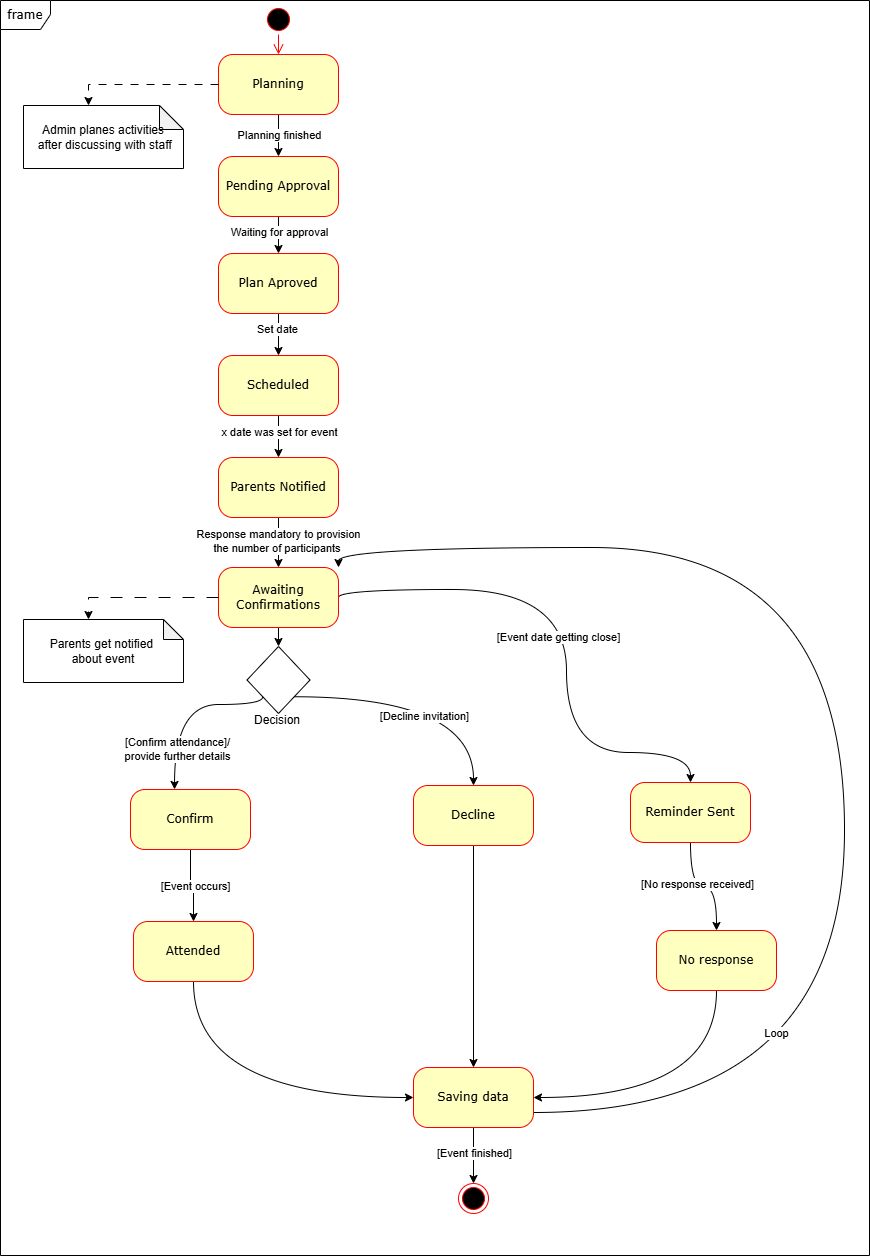

The diagram above was exported from draw.io. Its source (the exported page's mxGraphModel, read from the mxfile embedded in the PNG):
<mxGraphModel dx="928" dy="525" grid="0" gridSize="10" guides="1" tooltips="1" connect="1" arrows="1" fold="1" page="1" pageScale="1" pageWidth="1100" pageHeight="850" background="none" math="0" shadow="0">
  <root>
    <mxCell id="0" />
    <mxCell id="1" parent="0" />
    <mxCell id="2a3bc250acf0617d-8" value="frame" style="shape=umlFrame;whiteSpace=wrap;html=1;rounded=1;shadow=0;comic=0;labelBackgroundColor=none;strokeWidth=1;fontFamily=Verdana;fontSize=12;align=center;width=50;height=29;" parent="1" vertex="1">
      <mxGeometry x="10" y="65" width="869" height="1255" as="geometry" />
    </mxCell>
    <mxCell id="382b91b5511bd0f7-1" value="" style="ellipse;html=1;shape=startState;fillColor=#000000;strokeColor=#ff0000;rounded=1;shadow=0;comic=0;labelBackgroundColor=none;fontFamily=Verdana;fontSize=12;fontColor=#000000;align=center;direction=south;" parent="1" vertex="1">
      <mxGeometry x="273" y="69" width="30" height="30" as="geometry" />
    </mxCell>
    <mxCell id="b8ZXHjMvIKVmfawf6khZ-8" style="edgeStyle=orthogonalEdgeStyle;rounded=0;orthogonalLoop=1;jettySize=auto;html=1;exitX=0.5;exitY=1;exitDx=0;exitDy=0;entryX=0.5;entryY=0;entryDx=0;entryDy=0;" parent="1" source="382b91b5511bd0f7-5" target="382b91b5511bd0f7-10" edge="1">
      <mxGeometry relative="1" as="geometry" />
    </mxCell>
    <mxCell id="qJjC0eBBFSoJG1kyFFxk-7" value="Set date" style="edgeLabel;html=1;align=center;verticalAlign=middle;resizable=0;points=[];" parent="b8ZXHjMvIKVmfawf6khZ-8" vertex="1" connectable="0">
      <mxGeometry x="-0.278" y="-2" relative="1" as="geometry">
        <mxPoint as="offset" />
      </mxGeometry>
    </mxCell>
    <mxCell id="382b91b5511bd0f7-5" value="Plan Aproved" style="rounded=1;whiteSpace=wrap;html=1;arcSize=24;fillColor=#ffffc0;strokeColor=#ff0000;shadow=0;comic=0;labelBackgroundColor=none;fontFamily=Verdana;fontSize=12;fontColor=#000000;align=center;" parent="1" vertex="1">
      <mxGeometry x="228" y="318" width="120" height="60" as="geometry" />
    </mxCell>
    <mxCell id="b8ZXHjMvIKVmfawf6khZ-6" style="edgeStyle=orthogonalEdgeStyle;rounded=0;orthogonalLoop=1;jettySize=auto;html=1;exitX=0.5;exitY=1;exitDx=0;exitDy=0;entryX=0.5;entryY=0;entryDx=0;entryDy=0;" parent="1" source="382b91b5511bd0f7-6" target="382b91b5511bd0f7-7" edge="1">
      <mxGeometry relative="1" as="geometry" />
    </mxCell>
    <mxCell id="qJjC0eBBFSoJG1kyFFxk-9" value="Planning finished" style="edgeLabel;html=1;align=center;verticalAlign=middle;resizable=0;points=[];" parent="b8ZXHjMvIKVmfawf6khZ-6" vertex="1" connectable="0">
      <mxGeometry x="-0.0399" relative="1" as="geometry">
        <mxPoint as="offset" />
      </mxGeometry>
    </mxCell>
    <mxCell id="382b91b5511bd0f7-6" value="Planning" style="rounded=1;whiteSpace=wrap;html=1;arcSize=24;fillColor=#ffffc0;strokeColor=#ff0000;shadow=0;comic=0;labelBackgroundColor=none;fontFamily=Verdana;fontSize=12;fontColor=#000000;align=center;" parent="1" vertex="1">
      <mxGeometry x="228" y="119" width="120" height="60" as="geometry" />
    </mxCell>
    <mxCell id="b8ZXHjMvIKVmfawf6khZ-7" style="edgeStyle=orthogonalEdgeStyle;rounded=0;orthogonalLoop=1;jettySize=auto;html=1;exitX=0.5;exitY=1;exitDx=0;exitDy=0;entryX=0.5;entryY=0;entryDx=0;entryDy=0;" parent="1" source="382b91b5511bd0f7-7" target="382b91b5511bd0f7-5" edge="1">
      <mxGeometry relative="1" as="geometry" />
    </mxCell>
    <mxCell id="qJjC0eBBFSoJG1kyFFxk-8" value="Waiting for approval" style="edgeLabel;html=1;align=center;verticalAlign=middle;resizable=0;points=[];" parent="b8ZXHjMvIKVmfawf6khZ-7" vertex="1" connectable="0">
      <mxGeometry x="-0.1804" relative="1" as="geometry">
        <mxPoint as="offset" />
      </mxGeometry>
    </mxCell>
    <mxCell id="382b91b5511bd0f7-7" value="Pending Approval" style="rounded=1;whiteSpace=wrap;html=1;arcSize=24;fillColor=#ffffc0;strokeColor=#ff0000;shadow=0;comic=0;labelBackgroundColor=none;fontFamily=Verdana;fontSize=12;fontColor=#000000;align=center;" parent="1" vertex="1">
      <mxGeometry x="228" y="221" width="120" height="60" as="geometry" />
    </mxCell>
    <mxCell id="b8ZXHjMvIKVmfawf6khZ-11" style="edgeStyle=orthogonalEdgeStyle;rounded=0;orthogonalLoop=1;jettySize=auto;html=1;exitX=0.5;exitY=1;exitDx=0;exitDy=0;entryX=0.5;entryY=0;entryDx=0;entryDy=0;" parent="1" source="382b91b5511bd0f7-9" target="b8ZXHjMvIKVmfawf6khZ-10" edge="1">
      <mxGeometry relative="1" as="geometry" />
    </mxCell>
    <mxCell id="qJjC0eBBFSoJG1kyFFxk-10" value="Response mandatory to provision&lt;div&gt;the number of participants&amp;nbsp;&lt;/div&gt;" style="edgeLabel;html=1;align=center;verticalAlign=middle;resizable=0;points=[];" parent="b8ZXHjMvIKVmfawf6khZ-11" vertex="1" connectable="0">
      <mxGeometry x="-0.0752" y="-1" relative="1" as="geometry">
        <mxPoint as="offset" />
      </mxGeometry>
    </mxCell>
    <mxCell id="382b91b5511bd0f7-9" value="Parents Notified" style="rounded=1;whiteSpace=wrap;html=1;arcSize=24;fillColor=#ffffc0;strokeColor=#ff0000;shadow=0;comic=0;labelBackgroundColor=none;fontFamily=Verdana;fontSize=12;fontColor=#000000;align=center;" parent="1" vertex="1">
      <mxGeometry x="228" y="522" width="120" height="60" as="geometry" />
    </mxCell>
    <mxCell id="b8ZXHjMvIKVmfawf6khZ-9" style="edgeStyle=orthogonalEdgeStyle;rounded=0;orthogonalLoop=1;jettySize=auto;html=1;exitX=0.5;exitY=1;exitDx=0;exitDy=0;entryX=0.5;entryY=0;entryDx=0;entryDy=0;" parent="1" source="382b91b5511bd0f7-10" target="382b91b5511bd0f7-9" edge="1">
      <mxGeometry relative="1" as="geometry" />
    </mxCell>
    <mxCell id="qJjC0eBBFSoJG1kyFFxk-6" value="x date was set for event" style="edgeLabel;html=1;align=center;verticalAlign=middle;resizable=0;points=[];" parent="b8ZXHjMvIKVmfawf6khZ-9" vertex="1" connectable="0">
      <mxGeometry x="-0.2304" relative="1" as="geometry">
        <mxPoint as="offset" />
      </mxGeometry>
    </mxCell>
    <mxCell id="382b91b5511bd0f7-10" value="Scheduled" style="rounded=1;whiteSpace=wrap;html=1;arcSize=24;fillColor=#ffffc0;strokeColor=#ff0000;shadow=0;comic=0;labelBackgroundColor=none;fontFamily=Verdana;fontSize=12;fontColor=#000000;align=center;" parent="1" vertex="1">
      <mxGeometry x="228" y="420" width="120" height="60" as="geometry" />
    </mxCell>
    <mxCell id="2a3bc250acf0617d-9" style="edgeStyle=orthogonalEdgeStyle;html=1;labelBackgroundColor=none;endArrow=open;endSize=8;strokeColor=#ff0000;fontFamily=Verdana;fontSize=12;align=left;" parent="1" source="382b91b5511bd0f7-1" target="382b91b5511bd0f7-6" edge="1">
      <mxGeometry relative="1" as="geometry" />
    </mxCell>
    <mxCell id="b8ZXHjMvIKVmfawf6khZ-2" value="Admin planes activities&lt;div&gt;&amp;nbsp;after discussing with staff&lt;/div&gt;" style="shape=note;whiteSpace=wrap;html=1;backgroundOutline=1;darkOpacity=0.05;size=24;" parent="1" vertex="1">
      <mxGeometry x="33" y="170" width="160" height="63" as="geometry" />
    </mxCell>
    <mxCell id="24f968d109e7d6b4-3" value="" style="ellipse;html=1;shape=endState;fillColor=#000000;strokeColor=#ff0000;rounded=1;shadow=0;comic=0;labelBackgroundColor=none;fontFamily=Verdana;fontSize=12;fontColor=#000000;align=center;" parent="1" vertex="1">
      <mxGeometry x="468" y="1248" width="30" height="30" as="geometry" />
    </mxCell>
    <mxCell id="b8ZXHjMvIKVmfawf6khZ-5" style="edgeStyle=orthogonalEdgeStyle;rounded=0;orthogonalLoop=1;jettySize=auto;html=1;exitX=0;exitY=0.5;exitDx=0;exitDy=0;entryX=0;entryY=0;entryDx=65;entryDy=0;entryPerimeter=0;dashed=1;dashPattern=8 8;" parent="1" source="382b91b5511bd0f7-6" target="b8ZXHjMvIKVmfawf6khZ-2" edge="1">
      <mxGeometry relative="1" as="geometry" />
    </mxCell>
    <mxCell id="b8ZXHjMvIKVmfawf6khZ-22" style="edgeStyle=orthogonalEdgeStyle;rounded=0;orthogonalLoop=1;jettySize=auto;html=1;exitX=0.5;exitY=1;exitDx=0;exitDy=0;entryX=0.5;entryY=0;entryDx=0;entryDy=0;" parent="1" source="b8ZXHjMvIKVmfawf6khZ-10" target="b8ZXHjMvIKVmfawf6khZ-14" edge="1">
      <mxGeometry relative="1" as="geometry" />
    </mxCell>
    <mxCell id="b8ZXHjMvIKVmfawf6khZ-26" style="edgeStyle=orthogonalEdgeStyle;rounded=0;orthogonalLoop=1;jettySize=auto;html=1;exitX=1;exitY=0.5;exitDx=0;exitDy=0;entryX=0.5;entryY=0;entryDx=0;entryDy=0;curved=1;" parent="1" source="b8ZXHjMvIKVmfawf6khZ-10" target="b8ZXHjMvIKVmfawf6khZ-25" edge="1">
      <mxGeometry relative="1" as="geometry">
        <Array as="points">
          <mxPoint x="576" y="654" />
          <mxPoint x="576" y="817" />
          <mxPoint x="700" y="817" />
        </Array>
      </mxGeometry>
    </mxCell>
    <mxCell id="b8ZXHjMvIKVmfawf6khZ-31" value="[Event date getting close]" style="edgeLabel;html=1;align=center;verticalAlign=middle;resizable=0;points=[];" parent="b8ZXHjMvIKVmfawf6khZ-26" vertex="1" connectable="0">
      <mxGeometry x="0.0236" y="-9" relative="1" as="geometry">
        <mxPoint as="offset" />
      </mxGeometry>
    </mxCell>
    <mxCell id="b8ZXHjMvIKVmfawf6khZ-10" value="Awaiting Confirmations" style="rounded=1;whiteSpace=wrap;html=1;arcSize=24;fillColor=#ffffc0;strokeColor=#ff0000;shadow=0;comic=0;labelBackgroundColor=none;fontFamily=Verdana;fontSize=12;fontColor=#000000;align=center;" parent="1" vertex="1">
      <mxGeometry x="228" y="632" width="120" height="60" as="geometry" />
    </mxCell>
    <mxCell id="b8ZXHjMvIKVmfawf6khZ-12" value="Parents get notified&amp;nbsp;&lt;div&gt;about event&lt;/div&gt;" style="shape=note;whiteSpace=wrap;html=1;backgroundOutline=1;darkOpacity=0.05;size=20;" parent="1" vertex="1">
      <mxGeometry x="33" y="684" width="160" height="63" as="geometry" />
    </mxCell>
    <mxCell id="b8ZXHjMvIKVmfawf6khZ-13" style="edgeStyle=orthogonalEdgeStyle;rounded=0;orthogonalLoop=1;jettySize=auto;html=1;exitX=0;exitY=0.5;exitDx=0;exitDy=0;entryX=0;entryY=0;entryDx=65;entryDy=0;entryPerimeter=0;dashed=1;dashPattern=12 12;" parent="1" source="b8ZXHjMvIKVmfawf6khZ-10" target="b8ZXHjMvIKVmfawf6khZ-12" edge="1">
      <mxGeometry relative="1" as="geometry" />
    </mxCell>
    <mxCell id="b8ZXHjMvIKVmfawf6khZ-19" style="edgeStyle=orthogonalEdgeStyle;rounded=0;orthogonalLoop=1;jettySize=auto;html=1;exitX=1;exitY=1;exitDx=0;exitDy=0;entryX=0.5;entryY=0;entryDx=0;entryDy=0;curved=1;" parent="1" source="b8ZXHjMvIKVmfawf6khZ-14" target="b8ZXHjMvIKVmfawf6khZ-17" edge="1">
      <mxGeometry relative="1" as="geometry" />
    </mxCell>
    <mxCell id="qJjC0eBBFSoJG1kyFFxk-2" value="[Decline invitation]" style="edgeLabel;html=1;align=center;verticalAlign=middle;resizable=0;points=[];" parent="b8ZXHjMvIKVmfawf6khZ-19" vertex="1" connectable="0">
      <mxGeometry x="-0.0266" y="-19" relative="1" as="geometry">
        <mxPoint as="offset" />
      </mxGeometry>
    </mxCell>
    <mxCell id="b8ZXHjMvIKVmfawf6khZ-14" value="" style="rhombus;whiteSpace=wrap;html=1;" parent="1" vertex="1">
      <mxGeometry x="256.5" y="711" width="63" height="67" as="geometry" />
    </mxCell>
    <mxCell id="b8ZXHjMvIKVmfawf6khZ-15" value="Decision" style="text;strokeColor=none;align=center;fillColor=none;html=1;verticalAlign=middle;whiteSpace=wrap;rounded=0;" parent="1" vertex="1">
      <mxGeometry x="256.5" y="770" width="60" height="30" as="geometry" />
    </mxCell>
    <mxCell id="b8ZXHjMvIKVmfawf6khZ-21" style="edgeStyle=orthogonalEdgeStyle;rounded=0;orthogonalLoop=1;jettySize=auto;html=1;exitX=0.5;exitY=1;exitDx=0;exitDy=0;entryX=0.5;entryY=0;entryDx=0;entryDy=0;" parent="1" source="b8ZXHjMvIKVmfawf6khZ-16" target="b8ZXHjMvIKVmfawf6khZ-20" edge="1">
      <mxGeometry relative="1" as="geometry" />
    </mxCell>
    <mxCell id="b8ZXHjMvIKVmfawf6khZ-32" value="[Event occurs]" style="edgeLabel;html=1;align=center;verticalAlign=middle;resizable=0;points=[];" parent="b8ZXHjMvIKVmfawf6khZ-21" vertex="1" connectable="0">
      <mxGeometry x="0.0347" y="1" relative="1" as="geometry">
        <mxPoint as="offset" />
      </mxGeometry>
    </mxCell>
    <mxCell id="b8ZXHjMvIKVmfawf6khZ-16" value="Confirm" style="rounded=1;whiteSpace=wrap;html=1;arcSize=24;fillColor=#ffffc0;strokeColor=#ff0000;shadow=0;comic=0;labelBackgroundColor=none;fontFamily=Verdana;fontSize=12;fontColor=#000000;align=center;" parent="1" vertex="1">
      <mxGeometry x="140" y="854" width="120" height="60" as="geometry" />
    </mxCell>
    <mxCell id="qJjC0eBBFSoJG1kyFFxk-14" style="edgeStyle=orthogonalEdgeStyle;rounded=0;orthogonalLoop=1;jettySize=auto;html=1;exitX=0.5;exitY=1;exitDx=0;exitDy=0;entryX=0.5;entryY=0;entryDx=0;entryDy=0;curved=1;" parent="1" source="b8ZXHjMvIKVmfawf6khZ-17" target="qJjC0eBBFSoJG1kyFFxk-11" edge="1">
      <mxGeometry relative="1" as="geometry" />
    </mxCell>
    <mxCell id="b8ZXHjMvIKVmfawf6khZ-17" value="Decline" style="rounded=1;whiteSpace=wrap;html=1;arcSize=24;fillColor=#ffffc0;strokeColor=#ff0000;shadow=0;comic=0;labelBackgroundColor=none;fontFamily=Verdana;fontSize=12;fontColor=#000000;align=center;" parent="1" vertex="1">
      <mxGeometry x="423" y="850" width="120" height="60" as="geometry" />
    </mxCell>
    <mxCell id="b8ZXHjMvIKVmfawf6khZ-18" style="edgeStyle=orthogonalEdgeStyle;rounded=0;orthogonalLoop=1;jettySize=auto;html=1;exitX=0;exitY=1;exitDx=0;exitDy=0;entryX=0.367;entryY=-0.001;entryDx=0;entryDy=0;entryPerimeter=0;curved=1;" parent="1" source="b8ZXHjMvIKVmfawf6khZ-14" target="b8ZXHjMvIKVmfawf6khZ-16" edge="1">
      <mxGeometry relative="1" as="geometry">
        <Array as="points">
          <mxPoint x="272" y="769" />
          <mxPoint x="184" y="769" />
        </Array>
      </mxGeometry>
    </mxCell>
    <mxCell id="qJjC0eBBFSoJG1kyFFxk-1" value="[Confirm attendance]/&lt;div&gt;provide further details&lt;/div&gt;" style="edgeLabel;html=1;align=center;verticalAlign=middle;resizable=0;points=[];" parent="b8ZXHjMvIKVmfawf6khZ-18" vertex="1" connectable="0">
      <mxGeometry x="0.4295" y="4" relative="1" as="geometry">
        <mxPoint x="-2" y="12" as="offset" />
      </mxGeometry>
    </mxCell>
    <mxCell id="qJjC0eBBFSoJG1kyFFxk-13" style="edgeStyle=orthogonalEdgeStyle;rounded=0;orthogonalLoop=1;jettySize=auto;html=1;exitX=0.5;exitY=1;exitDx=0;exitDy=0;entryX=0;entryY=0.5;entryDx=0;entryDy=0;curved=1;" parent="1" source="b8ZXHjMvIKVmfawf6khZ-20" target="qJjC0eBBFSoJG1kyFFxk-11" edge="1">
      <mxGeometry relative="1" as="geometry" />
    </mxCell>
    <mxCell id="b8ZXHjMvIKVmfawf6khZ-20" value="Attended" style="rounded=1;whiteSpace=wrap;html=1;arcSize=24;fillColor=#ffffc0;strokeColor=#ff0000;shadow=0;comic=0;labelBackgroundColor=none;fontFamily=Verdana;fontSize=12;fontColor=#000000;align=center;" parent="1" vertex="1">
      <mxGeometry x="143" y="986" width="120" height="60" as="geometry" />
    </mxCell>
    <mxCell id="b8ZXHjMvIKVmfawf6khZ-28" style="edgeStyle=orthogonalEdgeStyle;rounded=0;orthogonalLoop=1;jettySize=auto;html=1;exitX=0.5;exitY=1;exitDx=0;exitDy=0;curved=1;" parent="1" source="b8ZXHjMvIKVmfawf6khZ-25" target="b8ZXHjMvIKVmfawf6khZ-27" edge="1">
      <mxGeometry relative="1" as="geometry" />
    </mxCell>
    <mxCell id="b8ZXHjMvIKVmfawf6khZ-30" value="[No response received]" style="edgeLabel;html=1;align=center;verticalAlign=middle;resizable=0;points=[];" parent="b8ZXHjMvIKVmfawf6khZ-28" vertex="1" connectable="0">
      <mxGeometry x="-0.1065" y="3" relative="1" as="geometry">
        <mxPoint x="-1" as="offset" />
      </mxGeometry>
    </mxCell>
    <mxCell id="b8ZXHjMvIKVmfawf6khZ-25" value="Reminder Sent" style="rounded=1;whiteSpace=wrap;html=1;arcSize=24;fillColor=#ffffc0;strokeColor=#ff0000;shadow=0;comic=0;labelBackgroundColor=none;fontFamily=Verdana;fontSize=12;fontColor=#000000;align=center;" parent="1" vertex="1">
      <mxGeometry x="640" y="847" width="120" height="60" as="geometry" />
    </mxCell>
    <mxCell id="qJjC0eBBFSoJG1kyFFxk-15" style="edgeStyle=orthogonalEdgeStyle;rounded=0;orthogonalLoop=1;jettySize=auto;html=1;exitX=0.5;exitY=1;exitDx=0;exitDy=0;entryX=1;entryY=0.5;entryDx=0;entryDy=0;curved=1;" parent="1" source="b8ZXHjMvIKVmfawf6khZ-27" target="qJjC0eBBFSoJG1kyFFxk-11" edge="1">
      <mxGeometry relative="1" as="geometry" />
    </mxCell>
    <mxCell id="b8ZXHjMvIKVmfawf6khZ-27" value="No response" style="rounded=1;whiteSpace=wrap;html=1;arcSize=24;fillColor=#ffffc0;strokeColor=#ff0000;shadow=0;comic=0;labelBackgroundColor=none;fontFamily=Verdana;fontSize=12;fontColor=#000000;align=center;" parent="1" vertex="1">
      <mxGeometry x="666" y="995" width="120" height="60" as="geometry" />
    </mxCell>
    <mxCell id="qJjC0eBBFSoJG1kyFFxk-12" value="" style="edgeStyle=orthogonalEdgeStyle;rounded=0;orthogonalLoop=1;jettySize=auto;html=1;" parent="1" source="qJjC0eBBFSoJG1kyFFxk-11" target="24f968d109e7d6b4-3" edge="1">
      <mxGeometry relative="1" as="geometry" />
    </mxCell>
    <mxCell id="qJjC0eBBFSoJG1kyFFxk-18" value="[Event finished]" style="edgeLabel;html=1;align=center;verticalAlign=middle;resizable=0;points=[];" parent="qJjC0eBBFSoJG1kyFFxk-12" vertex="1" connectable="0">
      <mxGeometry x="-0.1412" relative="1" as="geometry">
        <mxPoint y="1" as="offset" />
      </mxGeometry>
    </mxCell>
    <mxCell id="qJjC0eBBFSoJG1kyFFxk-19" style="edgeStyle=orthogonalEdgeStyle;rounded=0;orthogonalLoop=1;jettySize=auto;html=1;exitX=1;exitY=0.75;exitDx=0;exitDy=0;entryX=1;entryY=0;entryDx=0;entryDy=0;curved=1;" parent="1" source="qJjC0eBBFSoJG1kyFFxk-11" target="b8ZXHjMvIKVmfawf6khZ-10" edge="1">
      <mxGeometry relative="1" as="geometry">
        <Array as="points">
          <mxPoint x="854" y="1177" />
          <mxPoint x="854" y="612" />
          <mxPoint x="348" y="612" />
        </Array>
      </mxGeometry>
    </mxCell>
    <mxCell id="qJjC0eBBFSoJG1kyFFxk-20" value="Loop" style="edgeLabel;html=1;align=center;verticalAlign=middle;resizable=0;points=[];" parent="qJjC0eBBFSoJG1kyFFxk-19" vertex="1" connectable="0">
      <mxGeometry x="-0.4418" y="69" relative="1" as="geometry">
        <mxPoint as="offset" />
      </mxGeometry>
    </mxCell>
    <mxCell id="qJjC0eBBFSoJG1kyFFxk-11" value="Saving data" style="rounded=1;whiteSpace=wrap;html=1;arcSize=24;fillColor=#ffffc0;strokeColor=#ff0000;shadow=0;comic=0;labelBackgroundColor=none;fontFamily=Verdana;fontSize=12;fontColor=#000000;align=center;" parent="1" vertex="1">
      <mxGeometry x="423" y="1132" width="120" height="60" as="geometry" />
    </mxCell>
  </root>
</mxGraphModel>